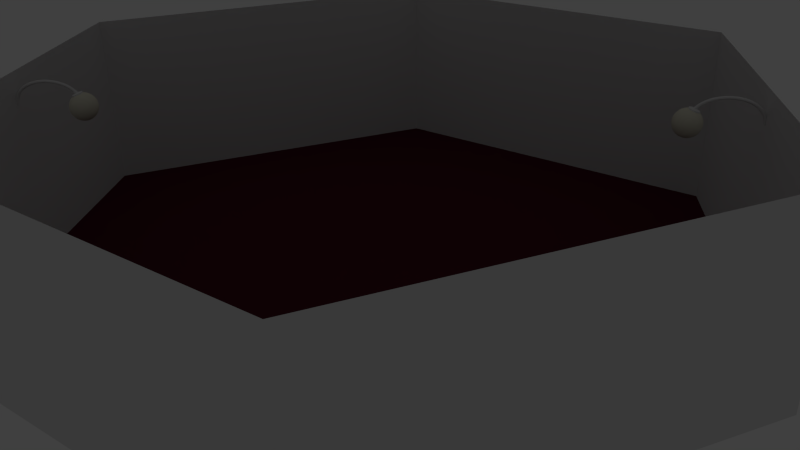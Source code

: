 # Source: lamp.blend  (saved by Blender 2.68.0; exported with 4.5.12 LTS)
import bpy
from mathutils import Matrix  # noqa: F401  (used for matrix-valued properties, if any)

bpy.ops.wm.read_factory_settings(use_empty=True)
scene = bpy.context.scene
scene.name = 'Scene'

# ---- collections
col_collection_1 = bpy.data.collections.new('Collection 1'); scene.collection.children.link(col_collection_1)
col_lamp = bpy.data.collections.new('Lamp')  # instanced only; not linked into the scene

# ---- materials (node trees are filled in below, after node groups)
mat_bulb = bpy.data.materials.new('Bulb')
mat_bulb.alpha_threshold = 0.0
mat_bulb.use_transparent_shadow = False
mat_bulb.diffuse_color = (0.8, 0.7754, 0.6352, 1.0)
mat_bulb.roughness = 0.5
mat_bulb.line_color = (0.0, 0.0, 0.0, 0.4553)
mat_carpet = bpy.data.materials.new('Carpet')
mat_carpet.alpha_threshold = 0.0
mat_carpet.use_transparent_shadow = False
mat_carpet.diffuse_color = (0.1025, 0.01375, 0.02817, 1.0)
mat_carpet.roughness = 0.5
mat_carpet.specular_intensity = 0.02033
mat_carpet.line_color = (0.0, 0.0, 0.0, 1.0)
mat_polished_wood = bpy.data.materials.new('Polished wood')

# ---- material node trees

# ---- world
world_world = bpy.data.worlds.new('World'); scene.world = world_world
world_world.color = (0.05088, 0.05088, 0.05088)
world_world.use_sun_shadow = False
world_world.sun_shadow_jitter_overblur = 0.0
world_world.cycles.sampling_method = 'MANUAL'
world_world.cycles.sample_map_resolution = 256

# ---- cameras
cam_camera = bpy.data.cameras.new('Camera')
cam_camera.clip_end = 100.0
cam_camera.lens = 35.0
cam_camera.sensor_width = 32.0
cam_camera.sensor_height = 18.0
cam_camera.ortho_scale = 7.314
cam_camera.dof.focus_distance = 0.0
cam_camera.dof.aperture_fstop = 128.0

# ---- lights
light_lamp_light = bpy.data.lights.new('Lamp Light', 'POINT')
light_lamp_light.transmission_factor = 0.0
light_lamp_light.cutoff_distance = 30.0
light_lamp_light.energy = 100.0
light_lamp_light.shadow_buffer_clip_start = 1.001
light_lamp_light.shadow_soft_size = 0.1
light_lamp_light.shadow_maximum_resolution = 0.006
light_lamp_light.use_absolute_resolution = True
light_lamp_light.cycles.use_multiple_importance_sampling = False

# ---- meshes
me_bulb = bpy.data.meshes.new('Bulb')
me_bulb.from_pydata([(0.0, 0.0, -1.0), (0.0, 0.0, -1.0), (0.0, 0.0, -1.0), (0.0, 0.0, -1.0), (0.0, 0.0, -1.0), (0.0, 0.0, -1.0), (0.0, 0.0, -1.0), (0.0, 0.0, -1.0), (0.0, 0.0, -1.0), (0.0, 0.0, -1.0), (0.0, 0.0, -1.0), (0.0, 0.0, -1.0), (0.0, 0.0, -1.0), (0.0, 0.0, -1.0), (0.0, 0.0, -1.0), (0.0, 0.0, -1.0), (0.0, 0.0, -1.0), (0.0, 0.0, -1.0), (0.0, 0.0, -1.0), (0.0, 0.0, -1.0), (0.0, 0.0, -1.0), (0.0, 0.0, -1.0), (0.0, 0.0, -1.0), (0.0, 0.0, -1.0), (0.0, 0.0, -1.0), (0.0, 0.0, -1.0), (0.0, 0.0, -1.0), (0.0, 0.0, -1.0), (0.0, 0.0, -1.0), (0.0, 0.0, -1.0), (0.0, 0.0, -1.0), (0.0, 0.0, -1.0), (-0.108, -0.108, -0.9883), (-0.0724, -0.1349, -0.9883), (-0.04126, -0.148, -0.9883), (-0.01813, -0.1522, -0.9883), (1.257e-08, -0.1527, -0.9883), (0.01813, -0.1522, -0.9883), (0.04126, -0.148, -0.9883), (0.0724, -0.1349, -0.9883), (0.108, -0.108, -0.9883), (0.1349, -0.0724, -0.9883), (0.148, -0.04126, -0.9883), (0.1522, -0.01813, -0.9883), (0.1527, 1.816e-08, -0.9883), (0.1522, 0.01813, -0.9883), (0.148, 0.04126, -0.9883), (0.1349, 0.0724, -0.9883), (0.108, 0.108, -0.9883), (0.0724, 0.1349, -0.9883), (0.04126, 0.148, -0.9883), (0.01813, 0.1522, -0.9883), (-3.329e-08, 0.1527, -0.9883), (-0.01813, 0.1522, -0.9883), (-0.04126, 0.148, -0.9883), (-0.0724, 0.1349, -0.9883), (-0.108, 0.108, -0.9883), (-0.1349, 0.0724, -0.9883), (-0.148, 0.04126, -0.9883), (-0.1522, 0.01813, -0.9883), (-0.1527, -4.191e-09, -0.9883), (-0.1522, -0.01813, -0.9883), (-0.148, -0.04126, -0.9883), (-0.1349, -0.0724, -0.9883), (-0.2189, -0.2189, -0.9509), (-0.1467, -0.2734, -0.9509), (-0.08363, -0.3, -0.9509), (-0.03675, -0.3084, -0.9509), (2.421e-08, -0.3095, -0.9509), (0.03675, -0.3084, -0.9509), (0.08363, -0.3, -0.9509), (0.1467, -0.2734, -0.9509), (0.2189, -0.2189, -0.9509), (0.2734, -0.1467, -0.9509), (0.3, -0.08363, -0.9509), (0.3084, -0.03675, -0.9509), (0.3095, 3.772e-08, -0.9509), (0.3084, 0.03675, -0.9509), (0.3, 0.08363, -0.9509), (0.2734, 0.1467, -0.9509), (0.2189, 0.2189, -0.9509), (0.1467, 0.2734, -0.9509), (0.08363, 0.3, -0.9509), (0.03675, 0.3084, -0.9509), (-6.845e-08, 0.3095, -0.9509), (-0.03675, 0.3084, -0.9509), (-0.08363, 0.3, -0.9509), (-0.1467, 0.2734, -0.9509), (-0.2189, 0.2189, -0.9509), (-0.2734, 0.1467, -0.9509), (-0.3, 0.08363, -0.9509), (-0.3084, 0.03675, -0.9509), (-0.3095, -9.313e-09, -0.9509), (-0.3084, -0.03675, -0.9509), (-0.3, -0.08363, -0.9509), (-0.2734, -0.1467, -0.9509), (-0.3281, -0.3281, -0.8858), (-0.22, -0.4099, -0.8858), (-0.1254, -0.4497, -0.8858), (-0.05509, -0.4624, -0.8858), (3.446e-08, -0.464, -0.8858), (0.05509, -0.4624, -0.8858), (0.1254, -0.4497, -0.8858), (0.22, -0.4099, -0.8858), (0.3281, -0.3281, -0.8858), (0.4099, -0.22, -0.8858), (0.4497, -0.1254, -0.8858), (0.4624, -0.05509, -0.8858), (0.464, 5.681e-08, -0.8858), (0.4624, 0.05509, -0.8858), (0.4497, 0.1254, -0.8858), (0.4099, 0.22, -0.8858), (0.3281, 0.3281, -0.8858), (0.22, 0.4099, -0.8858), (0.1254, 0.4497, -0.8858), (0.05509, 0.4624, -0.8858), (-9.779e-08, 0.464, -0.8858), (-0.05509, 0.4624, -0.8858), (-0.1254, 0.4497, -0.8858), (-0.22, 0.4099, -0.8858), (-0.3281, 0.3281, -0.8858), (-0.4099, 0.22, -0.8858), (-0.4497, 0.1254, -0.8858), (-0.4624, 0.05509, -0.8858), (-0.464, -1.304e-08, -0.8858), (-0.4624, -0.05509, -0.8858), (-0.4497, -0.1254, -0.8858), (-0.4099, -0.22, -0.8858), (-0.4306, -0.4306, -0.7932), (-0.2887, -0.5379, -0.7932), (-0.1646, -0.5902, -0.7932), (-0.07231, -0.6069, -0.7932), (4.47e-08, -0.609, -0.7932), (0.07231, -0.6069, -0.7932), (0.1646, -0.5902, -0.7932), (0.2887, -0.5379, -0.7932), (0.4306, -0.4306, -0.7932), (0.5379, -0.2887, -0.7932), (0.5902, -0.1646, -0.7932), (0.6069, -0.07231, -0.7932), (0.609, 7.451e-08, -0.7932), (0.6069, 0.07231, -0.7932), (0.5902, 0.1646, -0.7932), (0.5379, 0.2887, -0.7932), (0.4306, 0.4306, -0.7932), (0.2887, 0.5379, -0.7932), (0.1646, 0.5902, -0.7932), (0.07231, 0.6069, -0.7932), (-1.341e-07, 0.609, -0.7932), (-0.07231, 0.6069, -0.7932), (-0.1646, 0.5902, -0.7932), (-0.2887, 0.5379, -0.7932), (-0.4306, 0.4306, -0.7932), (-0.5379, 0.2887, -0.7932), (-0.5902, 0.1646, -0.7932), (-0.6069, 0.07231, -0.7932), (-0.609, -1.676e-08, -0.7932), (-0.6069, -0.07231, -0.7932), (-0.5902, -0.1646, -0.7932), (-0.5379, -0.2887, -0.7932), (-0.5213, -0.5213, -0.6756), (-0.3496, -0.6512, -0.6756), (-0.1992, -0.7146, -0.6756), (-0.08754, -0.7347, -0.6756), (5.402e-08, -0.7373, -0.6756), (0.08754, -0.7347, -0.6756), (0.1992, -0.7146, -0.6756), (0.3496, -0.6512, -0.6756), (0.5213, -0.5213, -0.6756), (0.6512, -0.3496, -0.6756), (0.7146, -0.1992, -0.6756), (0.7347, -0.08754, -0.6756), (0.7373, 8.754e-08, -0.6756), (0.7347, 0.08754, -0.6756), (0.7146, 0.1992, -0.6756), (0.6512, 0.3496, -0.6756), (0.5213, 0.5213, -0.6756), (0.3496, 0.6512, -0.6756), (0.1992, 0.7146, -0.6756), (0.08754, 0.7347, -0.6756), (-1.639e-07, 0.7373, -0.6756), (-0.08754, 0.7347, -0.6756), (-0.1992, 0.7146, -0.6756), (-0.3496, 0.6512, -0.6756), (-0.5213, 0.5213, -0.6756), (-0.6512, 0.3496, -0.6756), (-0.7146, 0.1992, -0.6756), (-0.7347, 0.08754, -0.6756), (-0.7373, -2.049e-08, -0.6756), (-0.7347, -0.08754, -0.6756), (-0.7146, -0.1992, -0.6756), (-0.6512, -0.3496, -0.6756), (-0.596, -0.596, -0.5382), (-0.3996, -0.7445, -0.5382), (-0.2278, -0.8169, -0.5382), (-0.1001, -0.8399, -0.5382), (6.333e-08, -0.8428, -0.5382), (0.1001, -0.8399, -0.5382), (0.2278, -0.8169, -0.5382), (0.3996, -0.7445, -0.5382), (0.596, -0.596, -0.5382), (0.7445, -0.3996, -0.5382), (0.8169, -0.2278, -0.5382), (0.8399, -0.1001, -0.5382), (0.8428, 1.006e-07, -0.5382), (0.8399, 0.1001, -0.5382), (0.8169, 0.2278, -0.5382), (0.7445, 0.3996, -0.5382), (0.596, 0.596, -0.5382), (0.3996, 0.7445, -0.5382), (0.2278, 0.8169, -0.5382), (0.1001, 0.8399, -0.5382), (-1.825e-07, 0.8428, -0.5382), (-0.1001, 0.8399, -0.5382), (-0.2278, 0.8169, -0.5382), (-0.3996, 0.7445, -0.5382), (-0.596, 0.596, -0.5382), (-0.7445, 0.3996, -0.5382), (-0.8169, 0.2278, -0.5382), (-0.8399, 0.1001, -0.5382), (-0.8428, -2.608e-08, -0.5382), (-0.8399, -0.1001, -0.5382), (-0.8169, -0.2278, -0.5382), (-0.7445, -0.3996, -0.5382), (-0.6519, -0.6519, -0.3875), (-0.4371, -0.8143, -0.3875), (-0.2491, -0.8935, -0.3875), (-0.1095, -0.9187, -0.3875), (6.706e-08, -0.9219, -0.3875), (0.1095, -0.9187, -0.3875), (0.2491, -0.8935, -0.3875), (0.4371, -0.8143, -0.3875), (0.6519, -0.6519, -0.3875), (0.8143, -0.4371, -0.3875), (0.8935, -0.2491, -0.3875), (0.9187, -0.1095, -0.3875), (0.9219, 1.118e-07, -0.3875), (0.9187, 0.1095, -0.3875), (0.8935, 0.2491, -0.3875), (0.8143, 0.4371, -0.3875), (0.6519, 0.6519, -0.3875), (0.4371, 0.8143, -0.3875), (0.2491, 0.8935, -0.3875), (0.1095, 0.9187, -0.3875), (-2.012e-07, 0.9219, -0.3875), (-0.1095, 0.9187, -0.3875), (-0.2491, 0.8935, -0.3875), (-0.4371, 0.8143, -0.3875), (-0.6519, 0.6519, -0.3875), (-0.8143, 0.4371, -0.3875), (-0.8935, 0.2491, -0.3875), (-0.9187, 0.1095, -0.3875), (-0.9219, -2.608e-08, -0.3875), (-0.9187, -0.1095, -0.3875), (-0.8935, -0.2491, -0.3875), (-0.8143, -0.4371, -0.3875), (-0.688, -0.688, -0.231), (-0.4613, -0.8595, -0.231), (-0.2629, -0.943, -0.231), (-0.1155, -0.9696, -0.231), (6.333e-08, -0.973, -0.231), (0.1155, -0.9696, -0.231), (0.2629, -0.943, -0.231), (0.4613, -0.8595, -0.231), (0.688, -0.688, -0.231), (0.8595, -0.4613, -0.231), (0.943, -0.2629, -0.231), (0.9696, -0.1155, -0.231), (0.973, 1.155e-07, -0.231), (0.9696, 0.1155, -0.231), (0.943, 0.2629, -0.231), (0.8595, 0.4613, -0.231), (0.688, 0.688, -0.231), (0.4613, 0.8595, -0.231), (0.2629, 0.943, -0.231), (0.1155, 0.9696, -0.231), (-2.161e-07, 0.973, -0.231), (-0.1155, 0.9696, -0.231), (-0.2629, 0.943, -0.231), (-0.4613, 0.8595, -0.231), (-0.688, 0.688, -0.231), (-0.8595, 0.4613, -0.231), (-0.943, 0.2629, -0.231), (-0.9696, 0.1155, -0.231), (-0.973, -3.353e-08, -0.231), (-0.9696, -0.1155, -0.231), (-0.943, -0.2629, -0.231), (-0.8595, -0.4613, -0.231), (-0.7051, -0.7051, -0.07549), (-0.4728, -0.8808, -0.07549), (-0.2694, -0.9665, -0.07549), (-0.1184, -0.9937, -0.07549), (7.451e-08, -0.9971, -0.07549), (0.1184, -0.9937, -0.07549), (0.2694, -0.9665, -0.07549), (0.4728, -0.8808, -0.07549), (0.7051, -0.7051, -0.07549), (0.8808, -0.4728, -0.07549), (0.9665, -0.2694, -0.07549), (0.9937, -0.1184, -0.07549), (0.9971, 1.192e-07, -0.07549), (0.9937, 0.1184, -0.07549), (0.9665, 0.2694, -0.07549), (0.8808, 0.4728, -0.07549), (0.7051, 0.7051, -0.07549), (0.4728, 0.8808, -0.07549), (0.2694, 0.9665, -0.07549), (0.1184, 0.9937, -0.07549), (-2.235e-07, 0.9971, -0.07549), (-0.1184, 0.9937, -0.07549), (-0.2694, 0.9665, -0.07549), (-0.4728, 0.8808, -0.07549), (-0.7051, 0.7051, -0.07549), (-0.8808, 0.4728, -0.07549), (-0.9665, 0.2694, -0.07549), (-0.9937, 0.1184, -0.07549), (-0.9971, -2.98e-08, -0.07549), (-0.9937, -0.1184, -0.07549), (-0.9665, -0.2694, -0.07549), (-0.8808, -0.4728, -0.07549), (-0.7051, -0.7051, 0.07549), (-0.4728, -0.8808, 0.07549), (-0.2694, -0.9665, 0.07549), (-0.1184, -0.9937, 0.07549), (7.497e-08, -0.9971, 0.07549), (0.1184, -0.9937, 0.07549), (0.2694, -0.9665, 0.07549), (0.4728, -0.8808, 0.07549), (0.7051, -0.7051, 0.07549), (0.8808, -0.4728, 0.07549), (0.9665, -0.2694, 0.07549), (0.9937, -0.1184, 0.07549), (0.9971, 1.197e-07, 0.07549), (0.9937, 0.1184, 0.07549), (0.9665, 0.2694, 0.07549), (0.8808, 0.4728, 0.07549), (0.7051, 0.7051, 0.07549), (0.4728, 0.8808, 0.07549), (0.2694, 0.9665, 0.07549), (0.1184, 0.9937, 0.07549), (-2.179e-07, 0.9971, 0.07549), (-0.1184, 0.9937, 0.07549), (-0.2694, 0.9665, 0.07549), (-0.4728, 0.8808, 0.07549), (-0.7051, 0.7051, 0.07549), (-0.8808, 0.4728, 0.07549), (-0.9665, 0.2694, 0.07549), (-0.9937, 0.1184, 0.07549), (-0.9971, -2.98e-08, 0.07549), (-0.9937, -0.1184, 0.07549), (-0.9665, -0.2694, 0.07549), (-0.8808, -0.4728, 0.07549), (-0.688, -0.688, 0.231), (-0.4613, -0.8595, 0.231), (-0.2629, -0.943, 0.231), (-0.1155, -0.9696, 0.231), (6.799e-08, -0.973, 0.231), (0.1155, -0.9696, 0.231), (0.2629, -0.943, 0.231), (0.4613, -0.8595, 0.231), (0.688, -0.688, 0.231), (0.8595, -0.4613, 0.231), (0.943, -0.2629, 0.231), (0.9696, -0.1155, 0.231), (0.973, 1.183e-07, 0.231), (0.9696, 0.1155, 0.231), (0.943, 0.2629, 0.231), (0.8595, 0.4613, 0.231), (0.688, 0.688, 0.231), (0.4613, 0.8595, 0.231), (0.2629, 0.943, 0.231), (0.1155, 0.9696, 0.231), (-2.114e-07, 0.973, 0.231), (-0.1155, 0.9696, 0.231), (-0.2629, 0.943, 0.231), (-0.4613, 0.8595, 0.231), (-0.688, 0.688, 0.231), (-0.8595, 0.4613, 0.231), (-0.943, 0.2629, 0.231), (-0.9696, 0.1155, 0.231), (-0.973, -3.446e-08, 0.231), (-0.9696, -0.1155, 0.231), (-0.943, -0.2629, 0.231), (-0.8595, -0.4613, 0.231), (-0.6519, -0.6519, 0.3875), (-0.4371, -0.8143, 0.3875), (-0.2491, -0.8935, 0.3875), (-0.1095, -0.9187, 0.3875), (6.519e-08, -0.9219, 0.3875), (0.1095, -0.9187, 0.3875), (0.2491, -0.8935, 0.3875), (0.4371, -0.8143, 0.3875), (0.6519, -0.6519, 0.3875), (0.8143, -0.4371, 0.3875), (0.8935, -0.2491, 0.3875), (0.9187, -0.1095, 0.3875), (0.9219, 1.099e-07, 0.3875), (0.9187, 0.1095, 0.3875), (0.8935, 0.2491, 0.3875), (0.8143, 0.4371, 0.3875), (0.6519, 0.6519, 0.3875), (0.4371, 0.8143, 0.3875), (0.2491, 0.8935, 0.3875), (0.1095, 0.9187, 0.3875), (-2.012e-07, 0.9219, 0.3875), (-0.1095, 0.9187, 0.3875), (-0.2491, 0.8935, 0.3875), (-0.4371, 0.8143, 0.3875), (-0.6519, 0.6519, 0.3875), (-0.8143, 0.4371, 0.3875), (-0.8935, 0.2491, 0.3875), (-0.9187, 0.1095, 0.3875), (-0.9219, -2.421e-08, 0.3875), (-0.9187, -0.1095, 0.3875), (-0.8935, -0.2491, 0.3875), (-0.8143, -0.4371, 0.3875), (-0.596, -0.596, 0.5382), (-0.3996, -0.7445, 0.5382), (-0.2278, -0.8169, 0.5382), (-0.1001, -0.8399, 0.5382), (6.147e-08, -0.8428, 0.5382), (0.1001, -0.8399, 0.5382), (0.2278, -0.8169, 0.5382), (0.3996, -0.7445, 0.5382), (0.596, -0.596, 0.5382), (0.7445, -0.3996, 0.5382), (0.8169, -0.2278, 0.5382), (0.8399, -0.1001, 0.5382), (0.8428, 9.872e-08, 0.5382), (0.8399, 0.1001, 0.5382), (0.8169, 0.2278, 0.5382), (0.7445, 0.3996, 0.5382), (0.596, 0.596, 0.5382), (0.3996, 0.7445, 0.5382), (0.2278, 0.8169, 0.5382), (0.1001, 0.8399, 0.5382), (-1.881e-07, 0.8428, 0.5382), (-0.1001, 0.8399, 0.5382), (-0.2278, 0.8169, 0.5382), (-0.3996, 0.7445, 0.5382), (-0.596, 0.596, 0.5382), (-0.7445, 0.3996, 0.5382), (-0.8169, 0.2278, 0.5382), (-0.8399, 0.1001, 0.5382), (-0.8428, -2.794e-08, 0.5382), (-0.8399, -0.1001, 0.5382), (-0.8169, -0.2278, 0.5382), (-0.7445, -0.3996, 0.5382), (-0.5213, -0.5213, 0.6756), (-0.3496, -0.6512, 0.6756), (-0.1992, -0.7146, 0.6756), (-0.08754, -0.7347, 0.6756), (5.402e-08, -0.7373, 0.6756), (0.08754, -0.7347, 0.6756), (0.1992, -0.7146, 0.6756), (0.3496, -0.6512, 0.6756), (0.5213, -0.5213, 0.6756), (0.6512, -0.3496, 0.6756), (0.7146, -0.1992, 0.6756), (0.7347, -0.08754, 0.6756), (0.7373, 8.754e-08, 0.6756), (0.7347, 0.08754, 0.6756), (0.7146, 0.1992, 0.6756), (0.6512, 0.3496, 0.6756), (0.5213, 0.5213, 0.6756), (0.3496, 0.6512, 0.6756), (0.1992, 0.7146, 0.6756), (0.08754, 0.7347, 0.6756), (-1.639e-07, 0.7373, 0.6756), (-0.08754, 0.7347, 0.6756), (-0.1992, 0.7146, 0.6756), (-0.3496, 0.6512, 0.6756), (-0.5213, 0.5213, 0.6756), (-0.6512, 0.3496, 0.6756), (-0.7146, 0.1992, 0.6756), (-0.7347, 0.08754, 0.6756), (-0.7373, -2.421e-08, 0.6756), (-0.7347, -0.08754, 0.6756), (-0.7146, -0.1992, 0.6756), (-0.6512, -0.3496, 0.6756), (-0.4306, -0.4306, 0.7932), (-0.2887, -0.5379, 0.7932), (-0.1646, -0.5902, 0.7932), (-0.07231, -0.6069, 0.7932), (4.657e-08, -0.609, 0.7932), (0.07231, -0.6069, 0.7932), (0.1646, -0.5902, 0.7932), (0.2887, -0.5379, 0.7932), (0.4306, -0.4306, 0.7932), (0.5379, -0.2887, 0.7932), (0.5902, -0.1646, 0.7932), (0.6069, -0.07231, 0.7932), (0.609, 7.637e-08, 0.7932), (0.6069, 0.07231, 0.7932), (0.5902, 0.1646, 0.7932), (0.5379, 0.2887, 0.7932), (0.4306, 0.4306, 0.7932), (0.2887, 0.5379, 0.7932), (0.1646, 0.5902, 0.7932), (0.07231, 0.6069, 0.7932), (-1.322e-07, 0.609, 0.7932), (-0.07231, 0.6069, 0.7932), (-0.1646, 0.5902, 0.7932), (-0.2887, 0.5379, 0.7932), (-0.4306, 0.4306, 0.7932), (-0.5379, 0.2887, 0.7932), (-0.5902, 0.1646, 0.7932), (-0.6069, 0.07231, 0.7932), (-0.609, -1.676e-08, 0.7932), (-0.6069, -0.07231, 0.7932), (-0.5902, -0.1646, 0.7932), (-0.5379, -0.2887, 0.7932), (-0.3281, -0.3281, 0.8858), (-0.22, -0.4099, 0.8858), (-0.1254, -0.4497, 0.8858), (-0.05509, -0.4624, 0.8858), (3.725e-08, -0.464, 0.8858), (0.05509, -0.4624, 0.8858), (0.1254, -0.4497, 0.8858), (0.22, -0.4099, 0.8858), (0.3281, -0.3281, 0.8858), (0.4099, -0.22, 0.8858), (0.4497, -0.1254, 0.8858), (0.4624, -0.05509, 0.8858), (0.464, 5.774e-08, 0.8858), (0.4624, 0.05509, 0.8858), (0.4497, 0.1254, 0.8858), (0.4099, 0.22, 0.8858), (0.3281, 0.3281, 0.8858), (0.22, 0.4099, 0.8858), (0.1254, 0.4497, 0.8858), (0.05509, 0.4624, 0.8858), (-9.872e-08, 0.464, 0.8858), (-0.05509, 0.4624, 0.8858), (-0.1254, 0.4497, 0.8858), (-0.22, 0.4099, 0.8858), (-0.3281, 0.3281, 0.8858), (-0.4099, 0.22, 0.8858), (-0.4497, 0.1254, 0.8858), (-0.4624, 0.05509, 0.8858), (-0.464, -1.49e-08, 0.8858), (-0.4624, -0.05509, 0.8858), (-0.4497, -0.1254, 0.8858), (-0.4099, -0.22, 0.8858), (-0.2189, -0.2189, 0.9509), (-0.1467, -0.2734, 0.9509), (-0.08363, -0.3, 0.9509), (-0.03675, -0.3084, 0.9509), (2.235e-08, -0.3095, 0.9509), (0.03675, -0.3084, 0.9509), (0.08363, -0.3, 0.9509), (0.1467, -0.2734, 0.9509), (0.2189, -0.2189, 0.9509), (0.2734, -0.1467, 0.9509), (0.3, -0.08363, 0.9509), (0.3084, -0.03675, 0.9509), (0.3095, 3.912e-08, 0.9509), (0.3084, 0.03675, 0.9509), (0.3, 0.08363, 0.9509), (0.2734, 0.1467, 0.9509), (0.2189, 0.2189, 0.9509), (0.1467, 0.2734, 0.9509), (0.08363, 0.3, 0.9509), (0.03675, 0.3084, 0.9509), (-6.892e-08, 0.3095, 0.9509), (-0.03675, 0.3084, 0.9509), (-0.08363, 0.3, 0.9509), (-0.1467, 0.2734, 0.9509), (-0.2189, 0.2189, 0.9509), (-0.2734, 0.1467, 0.9509), (-0.3, 0.08363, 0.9509), (-0.3084, 0.03675, 0.9509), (-0.3095, -9.313e-09, 0.9509), (-0.3084, -0.03675, 0.9509), (-0.3, -0.08363, 0.9509), (-0.2734, -0.1467, 0.9509), (-0.108, -0.108, 0.9883), (-0.0724, -0.1349, 0.9883), (-0.04126, -0.148, 0.9883), (-0.01813, -0.1522, 0.9883), (1.211e-08, -0.1527, 0.9883), (0.01813, -0.1522, 0.9883), (0.04126, -0.148, 0.9883), (0.0724, -0.1349, 0.9883), (0.108, -0.108, 0.9883), (0.1349, -0.0724, 0.9883), (0.148, -0.04126, 0.9883), (0.1522, -0.01813, 0.9883), (0.1527, 1.77e-08, 0.9883), (0.1522, 0.01813, 0.9883), (0.148, 0.04126, 0.9883), (0.1349, 0.0724, 0.9883), (0.108, 0.108, 0.9883), (0.0724, 0.1349, 0.9883), (0.04126, 0.148, 0.9883), (0.01813, 0.1522, 0.9883), (-3.26e-08, 0.1527, 0.9883), (-0.01813, 0.1522, 0.9883), (-0.04126, 0.148, 0.9883), (-0.0724, 0.1349, 0.9883), (-0.108, 0.108, 0.9883), (-0.1349, 0.0724, 0.9883), (-0.148, 0.04126, 0.9883), (-0.1522, 0.01813, 0.9883), (-0.1527, -3.725e-09, 0.9883), (-0.1522, -0.01813, 0.9883), (-0.148, -0.04126, 0.9883), (-0.1349, -0.0724, 0.9883), (-3.576e-07, -3.576e-07, 1.0), (-2.398e-07, -4.468e-07, 1.0), (-1.367e-07, -4.902e-07, 1.0), (-6.005e-08, -5.04e-07, 1.0), (3.553e-14, -5.058e-07, 1.0), (6.005e-08, -5.04e-07, 1.0), (1.367e-07, -4.902e-07, 1.0), (2.398e-07, -4.468e-07, 1.0), (3.576e-07, -3.576e-07, 1.0), (4.468e-07, -2.398e-07, 1.0), (4.902e-07, -1.367e-07, 1.0), (5.04e-07, -6.005e-08, 1.0), (5.058e-07, 6.04e-14, 1.0), (5.04e-07, 6.005e-08, 1.0), (4.902e-07, 1.367e-07, 1.0), (4.468e-07, 2.398e-07, 1.0), (3.576e-07, 3.576e-07, 1.0), (2.398e-07, 4.468e-07, 1.0), (1.367e-07, 4.902e-07, 1.0), (6.005e-08, 5.04e-07, 1.0), (-1.101e-13, 5.058e-07, 1.0), (-6.005e-08, 5.04e-07, 1.0), (-1.367e-07, 4.902e-07, 1.0), (-2.398e-07, 4.468e-07, 1.0), (-3.576e-07, 3.576e-07, 1.0), (-4.468e-07, 2.398e-07, 1.0), (-4.902e-07, 1.367e-07, 1.0), (-5.04e-07, 6.005e-08, 1.0), (-5.058e-07, -1.776e-14, 1.0), (-5.04e-07, -6.005e-08, 1.0), (-4.902e-07, -1.367e-07, 1.0), (-4.468e-07, -2.398e-07, 1.0)], [], [(0, 32, 63, 31), (1, 33, 32, 0), (2, 34, 33, 1), (3, 35, 34, 2), (4, 36, 35, 3), (5, 37, 36, 4), (6, 38, 37, 5), (7, 39, 38, 6), (8, 40, 39, 7), (9, 41, 40, 8), (10, 42, 41, 9), (11, 43, 42, 10), (12, 44, 43, 11), (13, 45, 44, 12), (14, 46, 45, 13), (15, 47, 46, 14), (16, 48, 47, 15), (17, 49, 48, 16), (18, 50, 49, 17), (19, 51, 50, 18), (20, 52, 51, 19), (21, 53, 52, 20), (22, 54, 53, 21), (23, 55, 54, 22), (24, 56, 55, 23), (25, 57, 56, 24), (26, 58, 57, 25), (27, 59, 58, 26), (28, 60, 59, 27), (29, 61, 60, 28), (30, 62, 61, 29), (31, 63, 62, 30), (32, 64, 95, 63), (33, 65, 64, 32), (34, 66, 65, 33), (35, 67, 66, 34), (36, 68, 67, 35), (37, 69, 68, 36), (38, 70, 69, 37), (39, 71, 70, 38), (40, 72, 71, 39), (41, 73, 72, 40), (42, 74, 73, 41), (43, 75, 74, 42), (44, 76, 75, 43), (45, 77, 76, 44), (46, 78, 77, 45), (47, 79, 78, 46), (48, 80, 79, 47), (49, 81, 80, 48), (50, 82, 81, 49), (51, 83, 82, 50), (52, 84, 83, 51), (53, 85, 84, 52), (54, 86, 85, 53), (55, 87, 86, 54), (56, 88, 87, 55), (57, 89, 88, 56), (58, 90, 89, 57), (59, 91, 90, 58), (60, 92, 91, 59), (61, 93, 92, 60), (62, 94, 93, 61), (63, 95, 94, 62), (64, 96, 127, 95), (65, 97, 96, 64), (66, 98, 97, 65), (67, 99, 98, 66), (68, 100, 99, 67), (69, 101, 100, 68), (70, 102, 101, 69), (71, 103, 102, 70), (72, 104, 103, 71), (73, 105, 104, 72), (74, 106, 105, 73), (75, 107, 106, 74), (76, 108, 107, 75), (77, 109, 108, 76), (78, 110, 109, 77), (79, 111, 110, 78), (80, 112, 111, 79), (81, 113, 112, 80), (82, 114, 113, 81), (83, 115, 114, 82), (84, 116, 115, 83), (85, 117, 116, 84), (86, 118, 117, 85), (87, 119, 118, 86), (88, 120, 119, 87), (89, 121, 120, 88), (90, 122, 121, 89), (91, 123, 122, 90), (92, 124, 123, 91), (93, 125, 124, 92), (94, 126, 125, 93), (95, 127, 126, 94), (96, 128, 159, 127), (97, 129, 128, 96), (98, 130, 129, 97), (99, 131, 130, 98), (100, 132, 131, 99), (101, 133, 132, 100), (102, 134, 133, 101), (103, 135, 134, 102), (104, 136, 135, 103), (105, 137, 136, 104), (106, 138, 137, 105), (107, 139, 138, 106), (108, 140, 139, 107), (109, 141, 140, 108), (110, 142, 141, 109), (111, 143, 142, 110), (112, 144, 143, 111), (113, 145, 144, 112), (114, 146, 145, 113), (115, 147, 146, 114), (116, 148, 147, 115), (117, 149, 148, 116), (118, 150, 149, 117), (119, 151, 150, 118), (120, 152, 151, 119), (121, 153, 152, 120), (122, 154, 153, 121), (123, 155, 154, 122), (124, 156, 155, 123), (125, 157, 156, 124), (126, 158, 157, 125), (127, 159, 158, 126), (128, 160, 191, 159), (129, 161, 160, 128), (130, 162, 161, 129), (131, 163, 162, 130), (132, 164, 163, 131), (133, 165, 164, 132), (134, 166, 165, 133), (135, 167, 166, 134), (136, 168, 167, 135), (137, 169, 168, 136), (138, 170, 169, 137), (139, 171, 170, 138), (140, 172, 171, 139), (141, 173, 172, 140), (142, 174, 173, 141), (143, 175, 174, 142), (144, 176, 175, 143), (145, 177, 176, 144), (146, 178, 177, 145), (147, 179, 178, 146), (148, 180, 179, 147), (149, 181, 180, 148), (150, 182, 181, 149), (151, 183, 182, 150), (152, 184, 183, 151), (153, 185, 184, 152), (154, 186, 185, 153), (155, 187, 186, 154), (156, 188, 187, 155), (157, 189, 188, 156), (158, 190, 189, 157), (159, 191, 190, 158), (160, 192, 223, 191), (161, 193, 192, 160), (162, 194, 193, 161), (163, 195, 194, 162), (164, 196, 195, 163), (165, 197, 196, 164), (166, 198, 197, 165), (167, 199, 198, 166), (168, 200, 199, 167), (169, 201, 200, 168), (170, 202, 201, 169), (171, 203, 202, 170), (172, 204, 203, 171), (173, 205, 204, 172), (174, 206, 205, 173), (175, 207, 206, 174), (176, 208, 207, 175), (177, 209, 208, 176), (178, 210, 209, 177), (179, 211, 210, 178), (180, 212, 211, 179), (181, 213, 212, 180), (182, 214, 213, 181), (183, 215, 214, 182), (184, 216, 215, 183), (185, 217, 216, 184), (186, 218, 217, 185), (187, 219, 218, 186), (188, 220, 219, 187), (189, 221, 220, 188), (190, 222, 221, 189), (191, 223, 222, 190), (192, 224, 255, 223), (193, 225, 224, 192), (194, 226, 225, 193), (195, 227, 226, 194), (196, 228, 227, 195), (197, 229, 228, 196), (198, 230, 229, 197), (199, 231, 230, 198), (200, 232, 231, 199), (201, 233, 232, 200), (202, 234, 233, 201), (203, 235, 234, 202), (204, 236, 235, 203), (205, 237, 236, 204), (206, 238, 237, 205), (207, 239, 238, 206), (208, 240, 239, 207), (209, 241, 240, 208), (210, 242, 241, 209), (211, 243, 242, 210), (212, 244, 243, 211), (213, 245, 244, 212), (214, 246, 245, 213), (215, 247, 246, 214), (216, 248, 247, 215), (217, 249, 248, 216), (218, 250, 249, 217), (219, 251, 250, 218), (220, 252, 251, 219), (221, 253, 252, 220), (222, 254, 253, 221), (223, 255, 254, 222), (224, 256, 287, 255), (225, 257, 256, 224), (226, 258, 257, 225), (227, 259, 258, 226), (228, 260, 259, 227), (229, 261, 260, 228), (230, 262, 261, 229), (231, 263, 262, 230), (232, 264, 263, 231), (233, 265, 264, 232), (234, 266, 265, 233), (235, 267, 266, 234), (236, 268, 267, 235), (237, 269, 268, 236), (238, 270, 269, 237), (239, 271, 270, 238), (240, 272, 271, 239), (241, 273, 272, 240), (242, 274, 273, 241), (243, 275, 274, 242), (244, 276, 275, 243), (245, 277, 276, 244), (246, 278, 277, 245), (247, 279, 278, 246), (248, 280, 279, 247), (249, 281, 280, 248), (250, 282, 281, 249), (251, 283, 282, 250), (252, 284, 283, 251), (253, 285, 284, 252), (254, 286, 285, 253), (255, 287, 286, 254), (256, 288, 319, 287), (257, 289, 288, 256), (258, 290, 289, 257), (259, 291, 290, 258), (260, 292, 291, 259), (261, 293, 292, 260), (262, 294, 293, 261), (263, 295, 294, 262), (264, 296, 295, 263), (265, 297, 296, 264), (266, 298, 297, 265), (267, 299, 298, 266), (268, 300, 299, 267), (269, 301, 300, 268), (270, 302, 301, 269), (271, 303, 302, 270), (272, 304, 303, 271), (273, 305, 304, 272), (274, 306, 305, 273), (275, 307, 306, 274), (276, 308, 307, 275), (277, 309, 308, 276), (278, 310, 309, 277), (279, 311, 310, 278), (280, 312, 311, 279), (281, 313, 312, 280), (282, 314, 313, 281), (283, 315, 314, 282), (284, 316, 315, 283), (285, 317, 316, 284), (286, 318, 317, 285), (287, 319, 318, 286), (288, 320, 351, 319), (289, 321, 320, 288), (290, 322, 321, 289), (291, 323, 322, 290), (292, 324, 323, 291), (293, 325, 324, 292), (294, 326, 325, 293), (295, 327, 326, 294), (296, 328, 327, 295), (297, 329, 328, 296), (298, 330, 329, 297), (299, 331, 330, 298), (300, 332, 331, 299), (301, 333, 332, 300), (302, 334, 333, 301), (303, 335, 334, 302), (304, 336, 335, 303), (305, 337, 336, 304), (306, 338, 337, 305), (307, 339, 338, 306), (308, 340, 339, 307), (309, 341, 340, 308), (310, 342, 341, 309), (311, 343, 342, 310), (312, 344, 343, 311), (313, 345, 344, 312), (314, 346, 345, 313), (315, 347, 346, 314), (316, 348, 347, 315), (317, 349, 348, 316), (318, 350, 349, 317), (319, 351, 350, 318), (320, 352, 383, 351), (321, 353, 352, 320), (322, 354, 353, 321), (323, 355, 354, 322), (324, 356, 355, 323), (325, 357, 356, 324), (326, 358, 357, 325), (327, 359, 358, 326), (328, 360, 359, 327), (329, 361, 360, 328), (330, 362, 361, 329), (331, 363, 362, 330), (332, 364, 363, 331), (333, 365, 364, 332), (334, 366, 365, 333), (335, 367, 366, 334), (336, 368, 367, 335), (337, 369, 368, 336), (338, 370, 369, 337), (339, 371, 370, 338), (340, 372, 371, 339), (341, 373, 372, 340), (342, 374, 373, 341), (343, 375, 374, 342), (344, 376, 375, 343), (345, 377, 376, 344), (346, 378, 377, 345), (347, 379, 378, 346), (348, 380, 379, 347), (349, 381, 380, 348), (350, 382, 381, 349), (351, 383, 382, 350), (352, 384, 415, 383), (353, 385, 384, 352), (354, 386, 385, 353), (355, 387, 386, 354), (356, 388, 387, 355), (357, 389, 388, 356), (358, 390, 389, 357), (359, 391, 390, 358), (360, 392, 391, 359), (361, 393, 392, 360), (362, 394, 393, 361), (363, 395, 394, 362), (364, 396, 395, 363), (365, 397, 396, 364), (366, 398, 397, 365), (367, 399, 398, 366), (368, 400, 399, 367), (369, 401, 400, 368), (370, 402, 401, 369), (371, 403, 402, 370), (372, 404, 403, 371), (373, 405, 404, 372), (374, 406, 405, 373), (375, 407, 406, 374), (376, 408, 407, 375), (377, 409, 408, 376), (378, 410, 409, 377), (379, 411, 410, 378), (380, 412, 411, 379), (381, 413, 412, 380), (382, 414, 413, 381), (383, 415, 414, 382), (384, 416, 447, 415), (385, 417, 416, 384), (386, 418, 417, 385), (387, 419, 418, 386), (388, 420, 419, 387), (389, 421, 420, 388), (390, 422, 421, 389), (391, 423, 422, 390), (392, 424, 423, 391), (393, 425, 424, 392), (394, 426, 425, 393), (395, 427, 426, 394), (396, 428, 427, 395), (397, 429, 428, 396), (398, 430, 429, 397), (399, 431, 430, 398), (400, 432, 431, 399), (401, 433, 432, 400), (402, 434, 433, 401), (403, 435, 434, 402), (404, 436, 435, 403), (405, 437, 436, 404), (406, 438, 437, 405), (407, 439, 438, 406), (408, 440, 439, 407), (409, 441, 440, 408), (410, 442, 441, 409), (411, 443, 442, 410), (412, 444, 443, 411), (413, 445, 444, 412), (414, 446, 445, 413), (415, 447, 446, 414), (416, 448, 479, 447), (417, 449, 448, 416), (418, 450, 449, 417), (419, 451, 450, 418), (420, 452, 451, 419), (421, 453, 452, 420), (422, 454, 453, 421), (423, 455, 454, 422), (424, 456, 455, 423), (425, 457, 456, 424), (426, 458, 457, 425), (427, 459, 458, 426), (428, 460, 459, 427), (429, 461, 460, 428), (430, 462, 461, 429), (431, 463, 462, 430), (432, 464, 463, 431), (433, 465, 464, 432), (434, 466, 465, 433), (435, 467, 466, 434), (436, 468, 467, 435), (437, 469, 468, 436), (438, 470, 469, 437), (439, 471, 470, 438), (440, 472, 471, 439), (441, 473, 472, 440), (442, 474, 473, 441), (443, 475, 474, 442), (444, 476, 475, 443), (445, 477, 476, 444), (446, 478, 477, 445), (447, 479, 478, 446), (448, 480, 511, 479), (449, 481, 480, 448), (450, 482, 481, 449), (451, 483, 482, 450), (452, 484, 483, 451), (453, 485, 484, 452), (454, 486, 485, 453), (455, 487, 486, 454), (456, 488, 487, 455), (457, 489, 488, 456), (458, 490, 489, 457), (459, 491, 490, 458), (460, 492, 491, 459), (461, 493, 492, 460), (462, 494, 493, 461), (463, 495, 494, 462), (464, 496, 495, 463), (465, 497, 496, 464), (466, 498, 497, 465), (467, 499, 498, 466), (468, 500, 499, 467), (469, 501, 500, 468), (470, 502, 501, 469), (471, 503, 502, 470), (472, 504, 503, 471), (473, 505, 504, 472), (474, 506, 505, 473), (475, 507, 506, 474), (476, 508, 507, 475), (477, 509, 508, 476), (478, 510, 509, 477), (479, 511, 510, 478), (480, 512, 543, 511), (481, 513, 512, 480), (482, 514, 513, 481), (483, 515, 514, 482), (484, 516, 515, 483), (485, 517, 516, 484), (486, 518, 517, 485), (487, 519, 518, 486), (488, 520, 519, 487), (489, 521, 520, 488), (490, 522, 521, 489), (491, 523, 522, 490), (492, 524, 523, 491), (493, 525, 524, 492), (494, 526, 525, 493), (495, 527, 526, 494), (496, 528, 527, 495), (497, 529, 528, 496), (498, 530, 529, 497), (499, 531, 530, 498), (500, 532, 531, 499), (501, 533, 532, 500), (502, 534, 533, 501), (503, 535, 534, 502), (504, 536, 535, 503), (505, 537, 536, 504), (506, 538, 537, 505), (507, 539, 538, 506), (508, 540, 539, 507), (509, 541, 540, 508), (510, 542, 541, 509), (511, 543, 542, 510), (512, 544, 575, 543), (513, 545, 544, 512), (514, 546, 545, 513), (515, 547, 546, 514), (516, 548, 547, 515), (517, 549, 548, 516), (518, 550, 549, 517), (519, 551, 550, 518), (520, 552, 551, 519), (521, 553, 552, 520), (522, 554, 553, 521), (523, 555, 554, 522), (524, 556, 555, 523), (525, 557, 556, 524), (526, 558, 557, 525), (527, 559, 558, 526), (528, 560, 559, 527), (529, 561, 560, 528), (530, 562, 561, 529), (531, 563, 562, 530), (532, 564, 563, 531), (533, 565, 564, 532), (534, 566, 565, 533), (535, 567, 566, 534), (536, 568, 567, 535), (537, 569, 568, 536), (538, 570, 569, 537), (539, 571, 570, 538), (540, 572, 571, 539), (541, 573, 572, 540), (542, 574, 573, 541), (543, 575, 574, 542), (544, 576, 607, 575), (545, 577, 576, 544), (546, 578, 577, 545), (547, 579, 578, 546), (548, 580, 579, 547), (549, 581, 580, 548), (550, 582, 581, 549), (551, 583, 582, 550), (552, 584, 583, 551), (553, 585, 584, 552), (554, 586, 585, 553), (555, 587, 586, 554), (556, 588, 587, 555), (557, 589, 588, 556), (558, 590, 589, 557), (559, 591, 590, 558), (560, 592, 591, 559), (561, 593, 592, 560), (562, 594, 593, 561), (563, 595, 594, 562), (564, 596, 595, 563), (565, 597, 596, 564), (566, 598, 597, 565), (567, 599, 598, 566), (568, 600, 599, 567), (569, 601, 600, 568), (570, 602, 601, 569), (571, 603, 602, 570), (572, 604, 603, 571), (573, 605, 604, 572), (574, 606, 605, 573), (575, 607, 606, 574), (576, 608, 639, 607), (577, 609, 608, 576), (578, 610, 609, 577), (579, 611, 610, 578), (580, 612, 611, 579), (581, 613, 612, 580), (582, 614, 613, 581), (583, 615, 614, 582), (584, 616, 615, 583), (585, 617, 616, 584), (586, 618, 617, 585), (587, 619, 618, 586), (588, 620, 619, 587), (589, 621, 620, 588), (590, 622, 621, 589), (591, 623, 622, 590), (592, 624, 623, 591), (593, 625, 624, 592), (594, 626, 625, 593), (595, 627, 626, 594), (596, 628, 627, 595), (597, 629, 628, 596), (598, 630, 629, 597), (599, 631, 630, 598), (600, 632, 631, 599), (601, 633, 632, 600), (602, 634, 633, 601), (603, 635, 634, 602), (604, 636, 635, 603), (605, 637, 636, 604), (606, 638, 637, 605), (607, 639, 638, 606)])
me_bulb.polygons.foreach_set('use_smooth', [True] * 608)
me_bulb.materials.append(mat_bulb)
me_bulb.use_remesh_preserve_volume = False
me_bulb.use_remesh_preserve_attributes = False
me_bulb.use_mirror_vertex_groups = False
me_bulb.update()
me_socket = bpy.data.meshes.new('Socket')
me_socket.from_pydata([(0.0, 1.0, -1.0), (0.0, 1.0, 1.0), (0.1951, 0.9808, -1.0), (0.1951, 0.9808, 1.0), (0.3827, 0.9239, -1.0), (0.3827, 0.9239, 1.0), (0.5556, 0.8315, -1.0), (0.5556, 0.8315, 1.0), (0.7071, 0.7071, -1.0), (0.7071, 0.7071, 1.0), (0.8315, 0.5556, -1.0), (0.8315, 0.5556, 1.0), (0.9239, 0.3827, -1.0), (0.9239, 0.3827, 1.0), (0.9808, 0.1951, -1.0), (0.9808, 0.1951, 1.0), (1.0, 7.55e-08, -1.0), (1.0, 7.55e-08, 1.0), (0.9808, -0.1951, -1.0), (0.9808, -0.1951, 1.0), (0.9239, -0.3827, -1.0), (0.9239, -0.3827, 1.0), (0.8315, -0.5556, -1.0), (0.8315, -0.5556, 1.0), (0.7071, -0.7071, -1.0), (0.7071, -0.7071, 1.0), (0.5556, -0.8315, -1.0), (0.5556, -0.8315, 1.0), (0.3827, -0.9239, -1.0), (0.3827, -0.9239, 1.0), (0.1951, -0.9808, -1.0), (0.1951, -0.9808, 1.0), (-3.258e-07, -1.0, -1.0), (-3.258e-07, -1.0, 1.0), (-0.1951, -0.9808, -1.0), (-0.1951, -0.9808, 1.0), (-0.3827, -0.9239, -1.0), (-0.3827, -0.9239, 1.0), (-0.5556, -0.8315, -1.0), (-0.5556, -0.8315, 1.0), (-0.7071, -0.7071, -1.0), (-0.7071, -0.7071, 1.0), (-0.8315, -0.5556, -1.0), (-0.8315, -0.5556, 1.0), (-0.9239, -0.3827, -1.0), (-0.9239, -0.3827, 1.0), (-0.9808, -0.1951, -1.0), (-0.9808, -0.1951, 1.0), (-1.0, 9.656e-07, -1.0), (-1.0, 9.656e-07, 1.0), (-0.9808, 0.1951, -1.0), (-0.9808, 0.1951, 1.0), (-0.9239, 0.3827, -1.0), (-0.9239, 0.3827, 1.0), (-0.8315, 0.5556, -1.0), (-0.8315, 0.5556, 1.0), (-0.7071, 0.7071, -1.0), (-0.7071, 0.7071, 1.0), (-0.5556, 0.8315, -1.0), (-0.5556, 0.8315, 1.0), (-0.3827, 0.9239, -1.0), (-0.3827, 0.9239, 1.0), (-0.1951, 0.9808, -1.0), (-0.1951, 0.9808, 1.0), (-2.486e-07, 0.349, -1.0), (0.06808, 0.3423, -1.0), (0.06808, 0.3423, 1.0), (-2.486e-07, 0.349, 1.0), (0.1336, 0.3224, -1.0), (0.1336, 0.3224, 1.0), (0.1939, 0.2902, -1.0), (0.1939, 0.2902, 1.0), (0.2468, 0.2468, -1.0), (0.2468, 0.2468, 1.0), (0.2902, 0.1939, -1.0), (0.2902, 0.1939, 1.0), (0.3224, 0.1336, -1.0), (0.3224, 0.1336, 1.0), (0.3423, 0.06808, -1.0), (0.3423, 0.06808, 1.0), (0.349, -2.442e-08, -1.0), (0.349, -2.442e-08, 1.0), (0.3423, -0.06808, -1.0), (0.3423, -0.06808, 1.0), (0.3224, -0.1336, -1.0), (0.3224, -0.1336, 1.0), (0.2902, -0.1939, -1.0), (0.2902, -0.1939, 1.0), (0.2468, -0.2468, -1.0), (0.2468, -0.2468, 1.0), (0.1939, -0.2902, -1.0), (0.1939, -0.2902, 1.0), (0.1336, -0.3224, -1.0), (0.1336, -0.3224, 1.0), (0.06808, -0.3423, -1.0), (0.06808, -0.3423, 1.0), (-1.26e-07, -0.349, -1.0), (-1.26e-07, -0.349, 1.0), (-0.06808, -0.3423, -1.0), (-0.06808, -0.3423, 1.0), (-0.1336, -0.3224, -1.0), (-0.1336, -0.3224, 1.0), (-0.1939, -0.2902, -1.0), (-0.1939, -0.2902, 1.0), (-0.2468, -0.2468, -1.0), (-0.2468, -0.2468, 1.0), (-0.2902, -0.1939, -1.0), (-0.2902, -0.1939, 1.0), (-0.3224, -0.1336, -1.0), (-0.3224, -0.1336, 1.0), (-0.3423, -0.06808, -1.0), (-0.3423, -0.06808, 1.0), (-0.349, 3.71e-07, -1.0), (-0.349, 3.71e-07, 1.0), (-0.3423, 0.06809, -1.0), (-0.3423, 0.06809, 1.0), (-0.3224, 0.1336, -1.0), (-0.3224, 0.1336, 1.0), (-0.2902, 0.1939, -1.0), (-0.2902, 0.1939, 1.0), (-0.2468, 0.2468, -1.0), (-0.2468, 0.2468, 1.0), (-0.1939, 0.2902, -1.0), (-0.1939, 0.2902, 1.0), (-0.1336, 0.3224, -1.0), (-0.1336, 0.3224, 1.0), (-0.06808, 0.3423, -1.0), (-0.06808, 0.3423, 1.0), (-8.547e-08, 0.7762, -1.0), (0.1514, 0.7612, -1.0), (0.1514, 0.7612, 1.0), (-8.547e-08, 0.7762, 1.0), (0.297, 0.7171, -1.0), (0.297, 0.7171, 1.0), (0.4312, 0.6454, -1.0), (0.4312, 0.6454, 1.0), (0.5488, 0.5488, -1.0), (0.5488, 0.5488, 1.0), (0.6454, 0.4312, -1.0), (0.6454, 0.4312, 1.0), (0.7171, 0.297, -1.0), (0.7171, 0.297, 1.0), (0.7612, 0.1514, -1.0), (0.7612, 0.1514, 1.0), (0.7762, 4.114e-08, -1.0), (0.7762, 4.114e-08, 1.0), (0.7612, -0.1514, -1.0), (0.7612, -0.1514, 1.0), (0.7171, -0.297, -1.0), (0.7171, -0.297, 1.0), (0.6454, -0.4312, -1.0), (0.6454, -0.4312, 1.0), (0.5488, -0.5488, -1.0), (0.5488, -0.5488, 1.0), (0.4312, -0.6454, -1.0), (0.4312, -0.6454, 1.0), (0.297, -0.7171, -1.0), (0.297, -0.7171, 1.0), (0.1514, -0.7612, -1.0), (0.1514, -0.7612, 1.0), (-2.571e-07, -0.7762, -1.0), (-2.571e-07, -0.7762, 1.0), (-0.1514, -0.7612, -1.0), (-0.1514, -0.7612, 1.0), (-0.297, -0.7171, -1.0), (-0.297, -0.7171, 1.0), (-0.4312, -0.6454, -1.0), (-0.4312, -0.6454, 1.0), (-0.5488, -0.5488, -1.0), (-0.5488, -0.5488, 1.0), (-0.6454, -0.4312, -1.0), (-0.6454, -0.4312, 1.0), (-0.7171, -0.297, -1.0), (-0.7171, -0.297, 1.0), (-0.7612, -0.1514, -1.0), (-0.7612, -0.1514, 1.0), (-0.7762, 7.612e-07, -1.0), (-0.7762, 7.612e-07, 1.0), (-0.7612, 0.1514, -1.0), (-0.7612, 0.1514, 1.0), (-0.7171, 0.297, -1.0), (-0.7171, 0.297, 1.0), (-0.6454, 0.4312, -1.0), (-0.6454, 0.4312, 1.0), (-0.5488, 0.5488, -1.0), (-0.5488, 0.5488, 1.0), (-0.4312, 0.6454, -1.0), (-0.4312, 0.6454, 1.0), (-0.297, 0.7171, -1.0), (-0.297, 0.7171, 1.0), (-0.1514, 0.7612, -1.0), (-0.1514, 0.7612, 1.0), (-1.505e-07, 0.5728, -1.0), (0.1118, 0.5618, -1.0), (0.1118, 0.5618, 1.0), (-1.505e-07, 0.5728, 1.0), (0.2192, 0.5292, -1.0), (0.2192, 0.5292, 1.0), (0.3182, 0.4763, -1.0), (0.3182, 0.4763, 1.0), (0.4051, 0.4051, -1.0), (0.4051, 0.4051, 1.0), (0.4763, 0.3182, -1.0), (0.4763, 0.3182, 1.0), (0.5292, 0.2192, -1.0), (0.5292, 0.2192, 1.0), (0.5618, 0.1118, -1.0), (0.5618, 0.1118, 1.0), (0.5728, -1.384e-07, -1.0), (0.5728, -1.384e-07, 1.0), (0.5618, -0.1118, -1.0), (0.5618, -0.1118, 1.0), (0.5292, -0.2192, -1.0), (0.5292, -0.2192, 1.0), (0.4763, -0.3182, -1.0), (0.4763, -0.3182, 1.0), (0.4051, -0.4051, -1.0), (0.4051, -0.4051, 1.0), (0.3182, -0.4763, -1.0), (0.3182, -0.4763, 1.0), (0.2192, -0.5292, -1.0), (0.2192, -0.5292, 1.0), (0.1118, -0.5618, -1.0), (0.1118, -0.5618, 1.0), (-2.383e-07, -0.5728, -1.0), (-2.383e-07, -0.5728, 1.0), (-0.1118, -0.5618, -1.0), (-0.1118, -0.5618, 1.0), (-0.2192, -0.5292, -1.0), (-0.2192, -0.5292, 1.0), (-0.3182, -0.4763, -1.0), (-0.3182, -0.4763, 1.0), (-0.4051, -0.4051, -1.0), (-0.4051, -0.4051, 1.0), (-0.4763, -0.3182, -1.0), (-0.4763, -0.3182, 1.0), (-0.5292, -0.2192, -1.0), (-0.5292, -0.2192, 1.0), (-0.5618, -0.1118, -1.0), (-0.5618, -0.1118, 1.0), (-0.5728, 6.86e-07, -1.0), (-0.5728, 6.86e-07, 1.0), (-0.5618, 0.1118, -1.0), (-0.5618, 0.1118, 1.0), (-0.5292, 0.2192, -1.0), (-0.5292, 0.2192, 1.0), (-0.4763, 0.3182, -1.0), (-0.4763, 0.3182, 1.0), (-0.4051, 0.4051, -1.0), (-0.4051, 0.4051, 1.0), (-0.3182, 0.4763, -1.0), (-0.3182, 0.4763, 1.0), (-0.2192, 0.5292, -1.0), (-0.2192, 0.5292, 1.0), (-0.1118, 0.5618, -1.0), (-0.1118, 0.5618, 1.0)], [], [(0, 1, 3, 2), (2, 3, 5, 4), (4, 5, 7, 6), (6, 7, 9, 8), (8, 9, 11, 10), (10, 11, 13, 12), (12, 13, 15, 14), (14, 15, 17, 16), (16, 17, 19, 18), (18, 19, 21, 20), (20, 21, 23, 22), (22, 23, 25, 24), (24, 25, 27, 26), (26, 27, 29, 28), (28, 29, 31, 30), (30, 31, 33, 32), (32, 33, 35, 34), (34, 35, 37, 36), (36, 37, 39, 38), (38, 39, 41, 40), (40, 41, 43, 42), (42, 43, 45, 44), (44, 45, 47, 46), (46, 47, 49, 48), (48, 49, 51, 50), (50, 51, 53, 52), (52, 53, 55, 54), (54, 55, 57, 56), (56, 57, 59, 58), (58, 59, 61, 60), (66, 67, 127, 125, 123, 121, 119, 117, 115, 113, 111, 109, 107, 105, 103, 101, 99, 97, 95, 93, 91, 89, 87, 85, 83, 81, 79, 77, 75, 73, 71, 69), (62, 63, 1, 0), (60, 61, 63, 62), (64, 65, 68, 70, 72, 74, 76, 78, 80, 82, 84, 86, 88, 90, 92, 94, 96, 98, 100, 102, 104, 106, 108, 110, 112, 114, 116, 118, 120, 122, 124, 126), (193, 192, 128, 129), (195, 194, 130, 131), (196, 193, 129, 132), (194, 197, 133, 130), (198, 196, 132, 134), (197, 199, 135, 133), (200, 198, 134, 136), (199, 201, 137, 135), (202, 200, 136, 138), (201, 203, 139, 137), (204, 202, 138, 140), (203, 205, 141, 139), (206, 204, 140, 142), (205, 207, 143, 141), (208, 206, 142, 144), (207, 209, 145, 143), (210, 208, 144, 146), (209, 211, 147, 145), (212, 210, 146, 148), (211, 213, 149, 147), (214, 212, 148, 150), (213, 215, 151, 149), (216, 214, 150, 152), (215, 217, 153, 151), (218, 216, 152, 154), (217, 219, 155, 153), (220, 218, 154, 156), (219, 221, 157, 155), (222, 220, 156, 158), (221, 223, 159, 157), (224, 222, 158, 160), (223, 225, 161, 159), (226, 224, 160, 162), (225, 227, 163, 161), (228, 226, 162, 164), (227, 229, 165, 163), (230, 228, 164, 166), (229, 231, 167, 165), (232, 230, 166, 168), (231, 233, 169, 167), (234, 232, 168, 170), (233, 235, 171, 169), (236, 234, 170, 172), (235, 237, 173, 171), (238, 236, 172, 174), (237, 239, 175, 173), (240, 238, 174, 176), (239, 241, 177, 175), (242, 240, 176, 178), (241, 243, 179, 177), (244, 242, 178, 180), (243, 245, 181, 179), (246, 244, 180, 182), (245, 247, 183, 181), (248, 246, 182, 184), (247, 249, 185, 183), (250, 248, 184, 186), (249, 251, 187, 185), (252, 250, 186, 188), (251, 253, 189, 187), (254, 252, 188, 190), (253, 255, 191, 189), (192, 254, 190, 128), (255, 195, 131, 191), (129, 128, 0, 2), (131, 130, 3, 1), (132, 129, 2, 4), (130, 133, 5, 3), (134, 132, 4, 6), (133, 135, 7, 5), (136, 134, 6, 8), (135, 137, 9, 7), (138, 136, 8, 10), (137, 139, 11, 9), (140, 138, 10, 12), (139, 141, 13, 11), (142, 140, 12, 14), (141, 143, 15, 13), (144, 142, 14, 16), (143, 145, 17, 15), (146, 144, 16, 18), (145, 147, 19, 17), (148, 146, 18, 20), (147, 149, 21, 19), (150, 148, 20, 22), (149, 151, 23, 21), (152, 150, 22, 24), (151, 153, 25, 23), (154, 152, 24, 26), (153, 155, 27, 25), (156, 154, 26, 28), (155, 157, 29, 27), (158, 156, 28, 30), (157, 159, 31, 29), (160, 158, 30, 32), (159, 161, 33, 31), (162, 160, 32, 34), (161, 163, 35, 33), (164, 162, 34, 36), (163, 165, 37, 35), (166, 164, 36, 38), (165, 167, 39, 37), (168, 166, 38, 40), (167, 169, 41, 39), (170, 168, 40, 42), (169, 171, 43, 41), (172, 170, 42, 44), (171, 173, 45, 43), (174, 172, 44, 46), (173, 175, 47, 45), (176, 174, 46, 48), (175, 177, 49, 47), (178, 176, 48, 50), (177, 179, 51, 49), (180, 178, 50, 52), (179, 181, 53, 51), (182, 180, 52, 54), (181, 183, 55, 53), (184, 182, 54, 56), (183, 185, 57, 55), (186, 184, 56, 58), (185, 187, 59, 57), (188, 186, 58, 60), (187, 189, 61, 59), (190, 188, 60, 62), (189, 191, 63, 61), (128, 190, 62, 0), (191, 131, 1, 63), (192, 193, 65, 64), (194, 195, 67, 66), (193, 196, 68, 65), (197, 194, 66, 69), (196, 198, 70, 68), (199, 197, 69, 71), (198, 200, 72, 70), (201, 199, 71, 73), (200, 202, 74, 72), (203, 201, 73, 75), (202, 204, 76, 74), (205, 203, 75, 77), (204, 206, 78, 76), (207, 205, 77, 79), (206, 208, 80, 78), (209, 207, 79, 81), (208, 210, 82, 80), (211, 209, 81, 83), (210, 212, 84, 82), (213, 211, 83, 85), (212, 214, 86, 84), (215, 213, 85, 87), (214, 216, 88, 86), (217, 215, 87, 89), (216, 218, 90, 88), (219, 217, 89, 91), (218, 220, 92, 90), (221, 219, 91, 93), (220, 222, 94, 92), (223, 221, 93, 95), (222, 224, 96, 94), (225, 223, 95, 97), (224, 226, 98, 96), (227, 225, 97, 99), (226, 228, 100, 98), (229, 227, 99, 101), (228, 230, 102, 100), (231, 229, 101, 103), (230, 232, 104, 102), (233, 231, 103, 105), (232, 234, 106, 104), (235, 233, 105, 107), (234, 236, 108, 106), (237, 235, 107, 109), (236, 238, 110, 108), (239, 237, 109, 111), (238, 240, 112, 110), (241, 239, 111, 113), (240, 242, 114, 112), (243, 241, 113, 115), (242, 244, 116, 114), (245, 243, 115, 117), (244, 246, 118, 116), (247, 245, 117, 119), (246, 248, 120, 118), (249, 247, 119, 121), (248, 250, 122, 120), (251, 249, 121, 123), (250, 252, 124, 122), (253, 251, 123, 125), (252, 254, 126, 124), (255, 253, 125, 127), (254, 192, 64, 126), (195, 255, 127, 67)])
me_socket.use_remesh_preserve_volume = False
me_socket.use_remesh_preserve_attributes = False
me_socket.use_mirror_vertex_groups = False
me_socket.update()
me_floor = bpy.data.meshes.new('Floor')
me_floor.from_pydata([(0.0, 5.0, 0.0), (-4.33, 2.5, 0.0), (-4.33, -2.5, 0.0), (4.371e-07, -5.0, 0.0), (4.33, -2.5, 0.0), (4.33, 2.5, 0.0)], [], [(0, 5, 4, 3, 2, 1)])
me_floor.materials.append(mat_carpet)
me_floor.use_remesh_preserve_volume = False
me_floor.use_remesh_preserve_attributes = False
me_floor.use_mirror_vertex_groups = False
me_floor.update()
me_walls = bpy.data.meshes.new('Walls')
me_walls.from_pydata([(0.0, 5.0, 0.0), (-4.33, 2.5, 0.0), (-4.33, -2.5, 0.0), (4.371e-07, -5.0, 0.0), (4.33, -2.5, 0.0), (4.33, 2.5, 0.0), (0.0, 5.0, 2.4), (-4.33, 2.5, 2.4), (-4.33, -2.5, 2.4), (4.371e-07, -5.0, 2.4), (4.33, -2.5, 2.4), (4.33, 2.5, 2.4)], [], [(2, 3, 9, 8), (5, 0, 6, 11), (1, 2, 8, 7), (4, 5, 11, 10), (0, 1, 7, 6), (3, 4, 10, 9)])
me_walls.materials.append(mat_polished_wood)
me_walls.use_remesh_preserve_volume = False
me_walls.use_remesh_preserve_attributes = False
me_walls.use_mirror_vertex_groups = False
me_walls.update()

# ---- curves / text
cu_stalk = bpy.data.curves.new('Stalk', 'CURVE')
cu_stalk.dimensions = '3D'
_sp = cu_stalk.splines.new('BEZIER'); _sp.bezier_points.add(2)
_sp.bezier_points.foreach_set('co', [0.0, 0.0, 0.0, 0.4151, 0.0, 0.3, 0.8301, 0.0, 0.0])
_sp.bezier_points.foreach_set('handle_left', [0.0, 0.0, -1.0, 0.2075, 0.0, 0.3, 0.8301, 0.0, 0.2])
_sp.bezier_points.foreach_set('handle_right', [0.0, 0.0, 0.2, 0.6226, 0.0, 0.3, 0.8301, 0.0, -2.0])
for _p, _l, _r in zip(_sp.bezier_points, ['ALIGNED', 'ALIGNED', 'ALIGNED'], ['ALIGNED', 'ALIGNED', 'ALIGNED']): _p.handle_left_type = _l; _p.handle_right_type = _r
_sp.order_u = 0
_sp.order_v = 0
cu_stalk.use_path = True
cu_stalk.use_path_clamp = True
cu_stalk.bevel_resolution = 3
cu_stalk.bevel_depth = 0.02
cu_stalk.fill_mode = 'FULL'
cu_stalk.bevel_factor_start = 0.1399

# ---- objects
ob_lamp = bpy.data.objects.new('Lamp', me_bulb)
ob_socket = bpy.data.objects.new('Socket', me_socket)
ob_stalk = bpy.data.objects.new('Stalk', cu_stalk)
ob_lamp_light = bpy.data.objects.new('Lamp Light', light_lamp_light)
ob_empty_001 = bpy.data.objects.new('Empty.001', None)
ob_floor = bpy.data.objects.new('Floor', me_floor)
ob_walls = bpy.data.objects.new('Walls', me_walls)
ob_camera = bpy.data.objects.new('Camera', cam_camera)

# ---- transforms, parenting, visibility, modifiers, constraints
ob_lamp.location = (3.5, 0.0, 2.0)
ob_lamp.rotation_euler = (0.0, 0.3619, 0.0)
ob_lamp.scale = (0.1695, 0.1695, 0.1695)
ob_lamp.lineart.crease_threshold = 0.0
ob_socket.parent = ob_lamp
ob_socket.matrix_parent_inverse = Matrix(((5.517, 0.0, -2.088, -15.13), (0.0, 5.899, 0.0, -0.0), (2.088, 0.0, 5.517, -18.34), (0.0, 0.0, 0.0, 1.0)))
ob_socket.location = (3.562, 0.0, 2.164)
ob_socket.rotation_euler = (0.0, 0.3624, 0.0)
ob_socket.scale = (0.07585, 0.07585, 0.006303)
ob_socket.lineart.crease_threshold = 0.0
_vg = ob_socket.vertex_groups.new(name='Bottom')
_vg.add([0, 2, 4, 6, 8, 10, 12, 14, 16, 18, 20, 22, 24, 26, 28, 30, 32, 34, 36, 38, 40, 42, 44, 46, 48, 50, 52, 54, 56, 58, 60, 62, 64, 65, 68, 70, 72, 74, 76, 78, 80, 82, 84, 86, 88, 90, 92, 94, 96, 98, 100, 102, 104, 106, 108, 110, 112, 114, 116, 118, 120, 122, 124, 126, 128, 129, 132, 134, 136, 138, 140, 142, 144, 146, 148, 150, 152, 154, 156, 158, 160, 162, 164, 166, 168, 170, 172, 174, 176, 178, 180, 182, 184, 186, 188, 190, 192, 193, 196, 198, 200, 202, 204, 206, 208, 210, 212, 214, 216, 218, 220, 222, 224, 226, 228, 230, 232, 234, 236, 238, 240, 242, 244, 246, 248, 250, 252, 254], 1.0, 'REPLACE')
_vg = ob_socket.vertex_groups.new(name='Top')
_vg.add([1, 3, 5, 7, 9, 11, 13, 15, 17, 19, 21, 23, 25, 27, 29, 31, 33, 35, 37, 39, 41, 43, 45, 47, 49, 51, 53, 55, 57, 59, 61, 63, 66, 67, 69, 71, 73, 75, 77, 79, 81, 83, 85, 87, 89, 91, 93, 95, 97, 99, 101, 103, 105, 107, 109, 111, 113, 115, 117, 119, 121, 123, 125, 127, 130, 131, 133, 135, 137, 139, 141, 143, 145, 147, 149, 151, 153, 155, 157, 159, 161, 163, 165, 167, 169, 171, 173, 175, 177, 179, 181, 183, 185, 187, 189, 191, 194, 195, 197, 199, 201, 203, 205, 207, 209, 211, 213, 215, 217, 219, 221, 223, 225, 227, 229, 231, 233, 235, 237, 239, 241, 243, 245, 247, 249, 251, 253, 255], 1.0, 'REPLACE')
_m = ob_socket.modifiers.new('Wrap Inner', 'SHRINKWRAP')
_m.target = ob_lamp
_m.vertex_group = 'Bottom'
_m = ob_socket.modifiers.new('Wrap Outer', 'SHRINKWRAP')
_m.target = ob_lamp
_m.vertex_group = 'Top'
_m.offset = 0.07602
ob_stalk.parent = ob_lamp
ob_stalk.matrix_parent_inverse = Matrix(((5.517, 0.0, -2.088, -15.13), (0.0, 5.899, 0.0, -0.0), (2.088, 0.0, 5.517, -18.34), (0.0, 0.0, 0.0, 1.0)))
ob_stalk.location = (3.5, 0.0, 2.0)
ob_stalk.lineart.crease_threshold = 0.0
ob_lamp_light.parent = ob_lamp
ob_lamp_light.matrix_parent_inverse = Matrix(((5.517, 0.0, -2.088, -15.13), (0.0, 5.899, 0.0, -0.0), (2.088, 0.0, 5.517, -18.34), (0.0, 0.0, 0.0, 1.0)))
ob_lamp_light.location = (3.5, 0.0, 2.0)
ob_lamp_light.rotation_euler = (0.6503, 0.05522, 1.866)
ob_lamp_light.lock_rotations_4d = False
ob_lamp_light.empty_display_type = 'ARROWS'
ob_lamp_light.color = (0.0, 0.0, 0.0, 0.0)
ob_lamp_light.lineart.crease_threshold = 0.0
ob_empty_001.location = (0.0, 0.0, 0.0)
ob_empty_001.rotation_euler = (0.0, 0.0, 3.142)
ob_empty_001.empty_image_offset = (0.0, 0.0)
ob_empty_001.show_instancer_for_render = False
ob_empty_001.instance_type = 'COLLECTION'
ob_empty_001.lineart.crease_threshold = 0.0
ob_floor.location = (0.0, 0.0, 0.0)
ob_floor.lineart.crease_threshold = 0.0
ob_walls.location = (0.0, 0.0, 0.0)
ob_walls.lineart.crease_threshold = 0.0
ob_camera.location = (1.395, -9.49, 5.344)
ob_camera.rotation_euler = (1.109, 0.01082, 0.1118)
ob_camera.lock_rotations_4d = False
ob_camera.empty_display_type = 'ARROWS'
ob_camera.color = (0.0, 0.0, 0.0, 0.0)
ob_camera.display_type = 'WIRE'
ob_camera.lineart.crease_threshold = 0.0
ob_empty_001.instance_collection = col_lamp

# ---- collection membership
col_collection_1.objects.link(ob_lamp)
col_collection_1.objects.link(ob_socket)
col_collection_1.objects.link(ob_stalk)
col_collection_1.objects.link(ob_lamp_light)
col_collection_1.objects.link(ob_empty_001)
col_collection_1.objects.link(ob_floor)
col_collection_1.objects.link(ob_walls)
col_collection_1.objects.link(ob_camera)
col_lamp.objects.link(ob_lamp)
col_lamp.objects.link(ob_socket)
col_lamp.objects.link(ob_stalk)
col_lamp.objects.link(ob_lamp_light)

# ---- scene / render settings (as saved in the file)
scene.camera = ob_camera
scene.frame_start = 1; scene.frame_end = 250; scene.frame_set(1)
scene.render.engine = 'BLENDER_EEVEE_NEXT'
scene.render.image_settings.color_mode = 'RGB'
scene.render.image_settings.compression = 90
scene.render.resolution_percentage = 50
scene.render.dither_intensity = 0.0
scene.cycles.use_denoising = False
scene.cycles.samples = 10
scene.cycles.sampling_pattern = 'TABULATED_SOBOL'
scene.cycles.light_sampling_threshold = 0.0
scene.cycles.use_adaptive_sampling = False
scene.cycles.use_light_tree = False
scene.cycles.blur_glossy = 0.0
scene.cycles.volume_bounces = 1
scene.cycles.pixel_filter_type = 'GAUSSIAN'
scene.cycles.sample_clamp_indirect = 0.0
scene.view_settings.view_transform = 'Standard'
bpy.context.view_layer.update()
